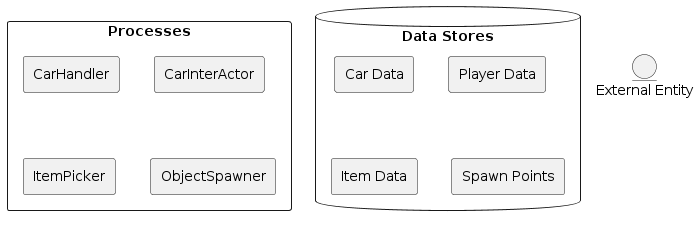

The diagram above was rendered by PlantUML. Its source (embedded in the PNG):
@startuml
' Define external entities
entity "External Entity" as ExternalEntity
' Define processes
rectangle "Processes" {
    rectangle "CarHandler" as CarHandler
    rectangle "CarInterActor" as CarInterActor
    rectangle "ItemPicker" as ItemPicker
    rectangle "ObjectSpawner" as ObjectSpawner
}
' Define data stores
database "Data Stores" {
    rectangle "Car Data" as CarData
    rectangle "Player Data" as PlayerData
    rectangle "Item Data" as ItemData
    rectangle "Spawn Points" as SpawnPoints
}
@enduml